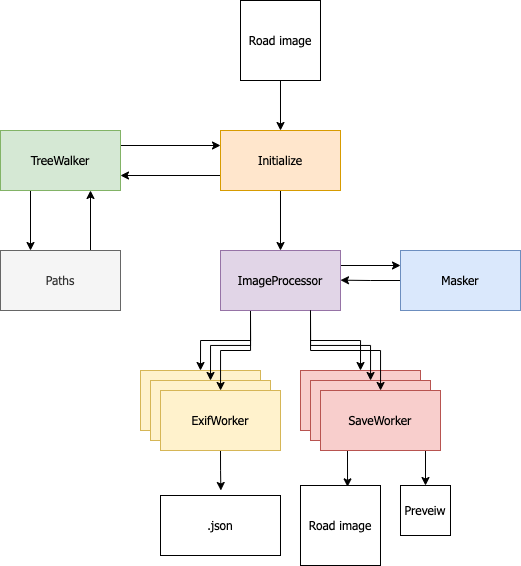

The diagram above was exported from draw.io. Its source (the exported page's mxGraphModel, read from the mxfile embedded in the PNG):
<mxGraphModel dx="1265" dy="792" grid="1" gridSize="10" guides="1" tooltips="1" connect="1" arrows="1" fold="1" page="1" pageScale="1" pageWidth="827" pageHeight="1169" math="0" shadow="0">
  <root>
    <mxCell id="0" />
    <mxCell id="1" parent="0" />
    <mxCell id="2" value="ExifWorker" style="rounded=0;whiteSpace=wrap;html=1;fontFamily=Tahoma;fillColor=#fff2cc;strokeColor=#d6b656;" vertex="1" parent="1">
      <mxGeometry x="260" y="400" width="120" height="60" as="geometry" />
    </mxCell>
    <mxCell id="3" style="edgeStyle=orthogonalEdgeStyle;rounded=0;orthogonalLoop=1;jettySize=auto;html=1;exitX=0.5;exitY=1;exitDx=0;exitDy=0;entryX=0.5;entryY=0;entryDx=0;entryDy=0;fontFamily=Tahoma;" edge="1" source="4" target="7" parent="1">
      <mxGeometry relative="1" as="geometry" />
    </mxCell>
    <mxCell id="4" value="&lt;font data-font-src=&quot;https://fonts.googleapis.com/css?family=roboto&quot; face=&quot;Tahoma&quot;&gt;Road image&lt;/font&gt;" style="whiteSpace=wrap;html=1;aspect=fixed;" vertex="1" parent="1">
      <mxGeometry x="360" y="30" width="80" height="80" as="geometry" />
    </mxCell>
    <mxCell id="5" style="edgeStyle=orthogonalEdgeStyle;rounded=0;orthogonalLoop=1;jettySize=auto;html=1;exitX=0.5;exitY=1;exitDx=0;exitDy=0;entryX=0.5;entryY=0;entryDx=0;entryDy=0;fontFamily=Tahoma;" edge="1" source="7" target="14" parent="1">
      <mxGeometry relative="1" as="geometry" />
    </mxCell>
    <mxCell id="6" style="edgeStyle=orthogonalEdgeStyle;rounded=0;orthogonalLoop=1;jettySize=auto;html=1;exitX=0;exitY=0.75;exitDx=0;exitDy=0;entryX=1;entryY=0.75;entryDx=0;entryDy=0;fontFamily=Tahoma;" edge="1" source="7" target="31" parent="1">
      <mxGeometry relative="1" as="geometry" />
    </mxCell>
    <mxCell id="7" value="Initialize" style="rounded=0;whiteSpace=wrap;html=1;fontFamily=Tahoma;fillColor=#ffe6cc;strokeColor=#d79b00;" vertex="1" parent="1">
      <mxGeometry x="340" y="160" width="120" height="60" as="geometry" />
    </mxCell>
    <mxCell id="8" style="edgeStyle=orthogonalEdgeStyle;rounded=0;orthogonalLoop=1;jettySize=auto;html=1;exitX=0.25;exitY=1;exitDx=0;exitDy=0;fontFamily=Tahoma;entryX=0.5;entryY=0;entryDx=0;entryDy=0;" edge="1" source="14" target="2" parent="1">
      <mxGeometry relative="1" as="geometry">
        <mxPoint x="320" y="380" as="targetPoint" />
      </mxGeometry>
    </mxCell>
    <mxCell id="9" style="edgeStyle=orthogonalEdgeStyle;rounded=0;orthogonalLoop=1;jettySize=auto;html=1;exitX=0.25;exitY=1;exitDx=0;exitDy=0;entryX=0.5;entryY=0;entryDx=0;entryDy=0;fontFamily=Tahoma;" edge="1" source="14" target="10" parent="1">
      <mxGeometry relative="1" as="geometry" />
    </mxCell>
    <mxCell id="10" value="ExifWorker" style="rounded=0;whiteSpace=wrap;html=1;fontFamily=Tahoma;fillColor=#fff2cc;strokeColor=#d6b656;" vertex="1" parent="1">
      <mxGeometry x="270" y="410" width="120" height="60" as="geometry" />
    </mxCell>
    <mxCell id="11" style="edgeStyle=orthogonalEdgeStyle;rounded=0;orthogonalLoop=1;jettySize=auto;html=1;exitX=0.25;exitY=1;exitDx=0;exitDy=0;fontFamily=Tahoma;" edge="1" source="14" target="16" parent="1">
      <mxGeometry relative="1" as="geometry" />
    </mxCell>
    <mxCell id="12" style="edgeStyle=orthogonalEdgeStyle;rounded=0;orthogonalLoop=1;jettySize=auto;html=1;exitX=0.75;exitY=1;exitDx=0;exitDy=0;entryX=0.5;entryY=0;entryDx=0;entryDy=0;fontFamily=Tahoma;" edge="1" source="14" target="17" parent="1">
      <mxGeometry relative="1" as="geometry" />
    </mxCell>
    <mxCell id="13" style="edgeStyle=orthogonalEdgeStyle;rounded=0;orthogonalLoop=1;jettySize=auto;html=1;exitX=1;exitY=0.25;exitDx=0;exitDy=0;entryX=0;entryY=0.25;entryDx=0;entryDy=0;fontFamily=Tahoma;" edge="1" source="14" target="28" parent="1">
      <mxGeometry relative="1" as="geometry" />
    </mxCell>
    <mxCell id="14" value="ImageProcessor" style="rounded=0;whiteSpace=wrap;html=1;fontFamily=Tahoma;fillColor=#e1d5e7;strokeColor=#9673a6;" vertex="1" parent="1">
      <mxGeometry x="340" y="280" width="120" height="60" as="geometry" />
    </mxCell>
    <mxCell id="15" style="edgeStyle=orthogonalEdgeStyle;rounded=0;orthogonalLoop=1;jettySize=auto;html=1;exitX=0.5;exitY=1;exitDx=0;exitDy=0;fontFamily=Tahoma;" edge="1" source="16" parent="1">
      <mxGeometry relative="1" as="geometry">
        <mxPoint x="340.3703703703702" y="520" as="targetPoint" />
      </mxGeometry>
    </mxCell>
    <mxCell id="16" value="ExifWorker" style="rounded=0;whiteSpace=wrap;html=1;fontFamily=Tahoma;fillColor=#fff2cc;strokeColor=#d6b656;" vertex="1" parent="1">
      <mxGeometry x="280" y="420" width="120" height="60" as="geometry" />
    </mxCell>
    <mxCell id="17" value="SaveWorker" style="rounded=0;whiteSpace=wrap;html=1;fontFamily=Tahoma;fillColor=#f8cecc;strokeColor=#b85450;" vertex="1" parent="1">
      <mxGeometry x="420" y="400" width="120" height="60" as="geometry" />
    </mxCell>
    <mxCell id="18" value="SaveWorker" style="rounded=0;whiteSpace=wrap;html=1;fontFamily=Tahoma;fillColor=#f8cecc;strokeColor=#b85450;" vertex="1" parent="1">
      <mxGeometry x="430" y="410" width="120" height="60" as="geometry" />
    </mxCell>
    <mxCell id="19" style="edgeStyle=orthogonalEdgeStyle;rounded=0;orthogonalLoop=1;jettySize=auto;html=1;exitX=0.25;exitY=1;exitDx=0;exitDy=0;entryX=0.588;entryY=0.017;entryDx=0;entryDy=0;entryPerimeter=0;fontFamily=Tahoma;" edge="1" source="21" target="25" parent="1">
      <mxGeometry relative="1" as="geometry" />
    </mxCell>
    <mxCell id="20" style="edgeStyle=orthogonalEdgeStyle;rounded=0;orthogonalLoop=1;jettySize=auto;html=1;exitX=0.75;exitY=1;exitDx=0;exitDy=0;entryX=0.5;entryY=0;entryDx=0;entryDy=0;fontFamily=Tahoma;" edge="1" source="21" target="26" parent="1">
      <mxGeometry relative="1" as="geometry" />
    </mxCell>
    <mxCell id="21" value="SaveWorker" style="rounded=0;whiteSpace=wrap;html=1;fontFamily=Tahoma;fillColor=#f8cecc;strokeColor=#b85450;" vertex="1" parent="1">
      <mxGeometry x="440" y="420" width="120" height="60" as="geometry" />
    </mxCell>
    <mxCell id="22" style="edgeStyle=orthogonalEdgeStyle;rounded=0;orthogonalLoop=1;jettySize=auto;html=1;exitX=0.75;exitY=1;exitDx=0;exitDy=0;fontFamily=Tahoma;" edge="1" source="14" target="18" parent="1">
      <mxGeometry relative="1" as="geometry" />
    </mxCell>
    <mxCell id="23" style="edgeStyle=orthogonalEdgeStyle;rounded=0;orthogonalLoop=1;jettySize=auto;html=1;exitX=0.75;exitY=1;exitDx=0;exitDy=0;fontFamily=Tahoma;" edge="1" source="14" target="21" parent="1">
      <mxGeometry relative="1" as="geometry" />
    </mxCell>
    <mxCell id="24" value=".json" style="rounded=0;whiteSpace=wrap;html=1;fontFamily=Tahoma;" vertex="1" parent="1">
      <mxGeometry x="280" y="525" width="120" height="60" as="geometry" />
    </mxCell>
    <mxCell id="25" value="&lt;font data-font-src=&quot;https://fonts.googleapis.com/css?family=roboto&quot; face=&quot;Tahoma&quot;&gt;Road image&lt;/font&gt;" style="whiteSpace=wrap;html=1;aspect=fixed;" vertex="1" parent="1">
      <mxGeometry x="420" y="515" width="80" height="80" as="geometry" />
    </mxCell>
    <mxCell id="26" value="&lt;font data-font-src=&quot;https://fonts.googleapis.com/css?family=roboto&quot; face=&quot;Tahoma&quot;&gt;Preveiw&lt;/font&gt;" style="whiteSpace=wrap;html=1;aspect=fixed;" vertex="1" parent="1">
      <mxGeometry x="520" y="515" width="50" height="50" as="geometry" />
    </mxCell>
    <mxCell id="27" style="edgeStyle=orthogonalEdgeStyle;rounded=0;orthogonalLoop=1;jettySize=auto;html=1;exitX=0;exitY=0.5;exitDx=0;exitDy=0;fontFamily=Tahoma;" edge="1" source="28" parent="1">
      <mxGeometry relative="1" as="geometry">
        <mxPoint x="460" y="309.6666666666663" as="targetPoint" />
      </mxGeometry>
    </mxCell>
    <mxCell id="28" value="Masker" style="rounded=0;whiteSpace=wrap;html=1;fontFamily=Tahoma;fillColor=#dae8fc;strokeColor=#6c8ebf;" vertex="1" parent="1">
      <mxGeometry x="520" y="280" width="120" height="60" as="geometry" />
    </mxCell>
    <mxCell id="29" style="edgeStyle=orthogonalEdgeStyle;rounded=0;orthogonalLoop=1;jettySize=auto;html=1;exitX=0.25;exitY=1;exitDx=0;exitDy=0;entryX=0.25;entryY=0;entryDx=0;entryDy=0;fontFamily=Tahoma;" edge="1" source="31" target="33" parent="1">
      <mxGeometry relative="1" as="geometry" />
    </mxCell>
    <mxCell id="30" style="edgeStyle=orthogonalEdgeStyle;rounded=0;orthogonalLoop=1;jettySize=auto;html=1;exitX=1;exitY=0.25;exitDx=0;exitDy=0;entryX=0;entryY=0.25;entryDx=0;entryDy=0;fontFamily=Tahoma;" edge="1" source="31" target="7" parent="1">
      <mxGeometry relative="1" as="geometry" />
    </mxCell>
    <mxCell id="31" value="TreeWalker" style="rounded=0;whiteSpace=wrap;html=1;fontFamily=Tahoma;fillColor=#d5e8d4;strokeColor=#82b366;" vertex="1" parent="1">
      <mxGeometry x="120" y="160" width="120" height="60" as="geometry" />
    </mxCell>
    <mxCell id="32" style="edgeStyle=orthogonalEdgeStyle;rounded=0;orthogonalLoop=1;jettySize=auto;html=1;exitX=0.75;exitY=0;exitDx=0;exitDy=0;entryX=0.75;entryY=1;entryDx=0;entryDy=0;fontFamily=Tahoma;" edge="1" source="33" target="31" parent="1">
      <mxGeometry relative="1" as="geometry" />
    </mxCell>
    <mxCell id="33" value="Paths" style="rounded=0;whiteSpace=wrap;html=1;fontFamily=Tahoma;fillColor=#f5f5f5;strokeColor=#666666;fontColor=#333333;" vertex="1" parent="1">
      <mxGeometry x="120" y="280" width="120" height="60" as="geometry" />
    </mxCell>
  </root>
</mxGraphModel>